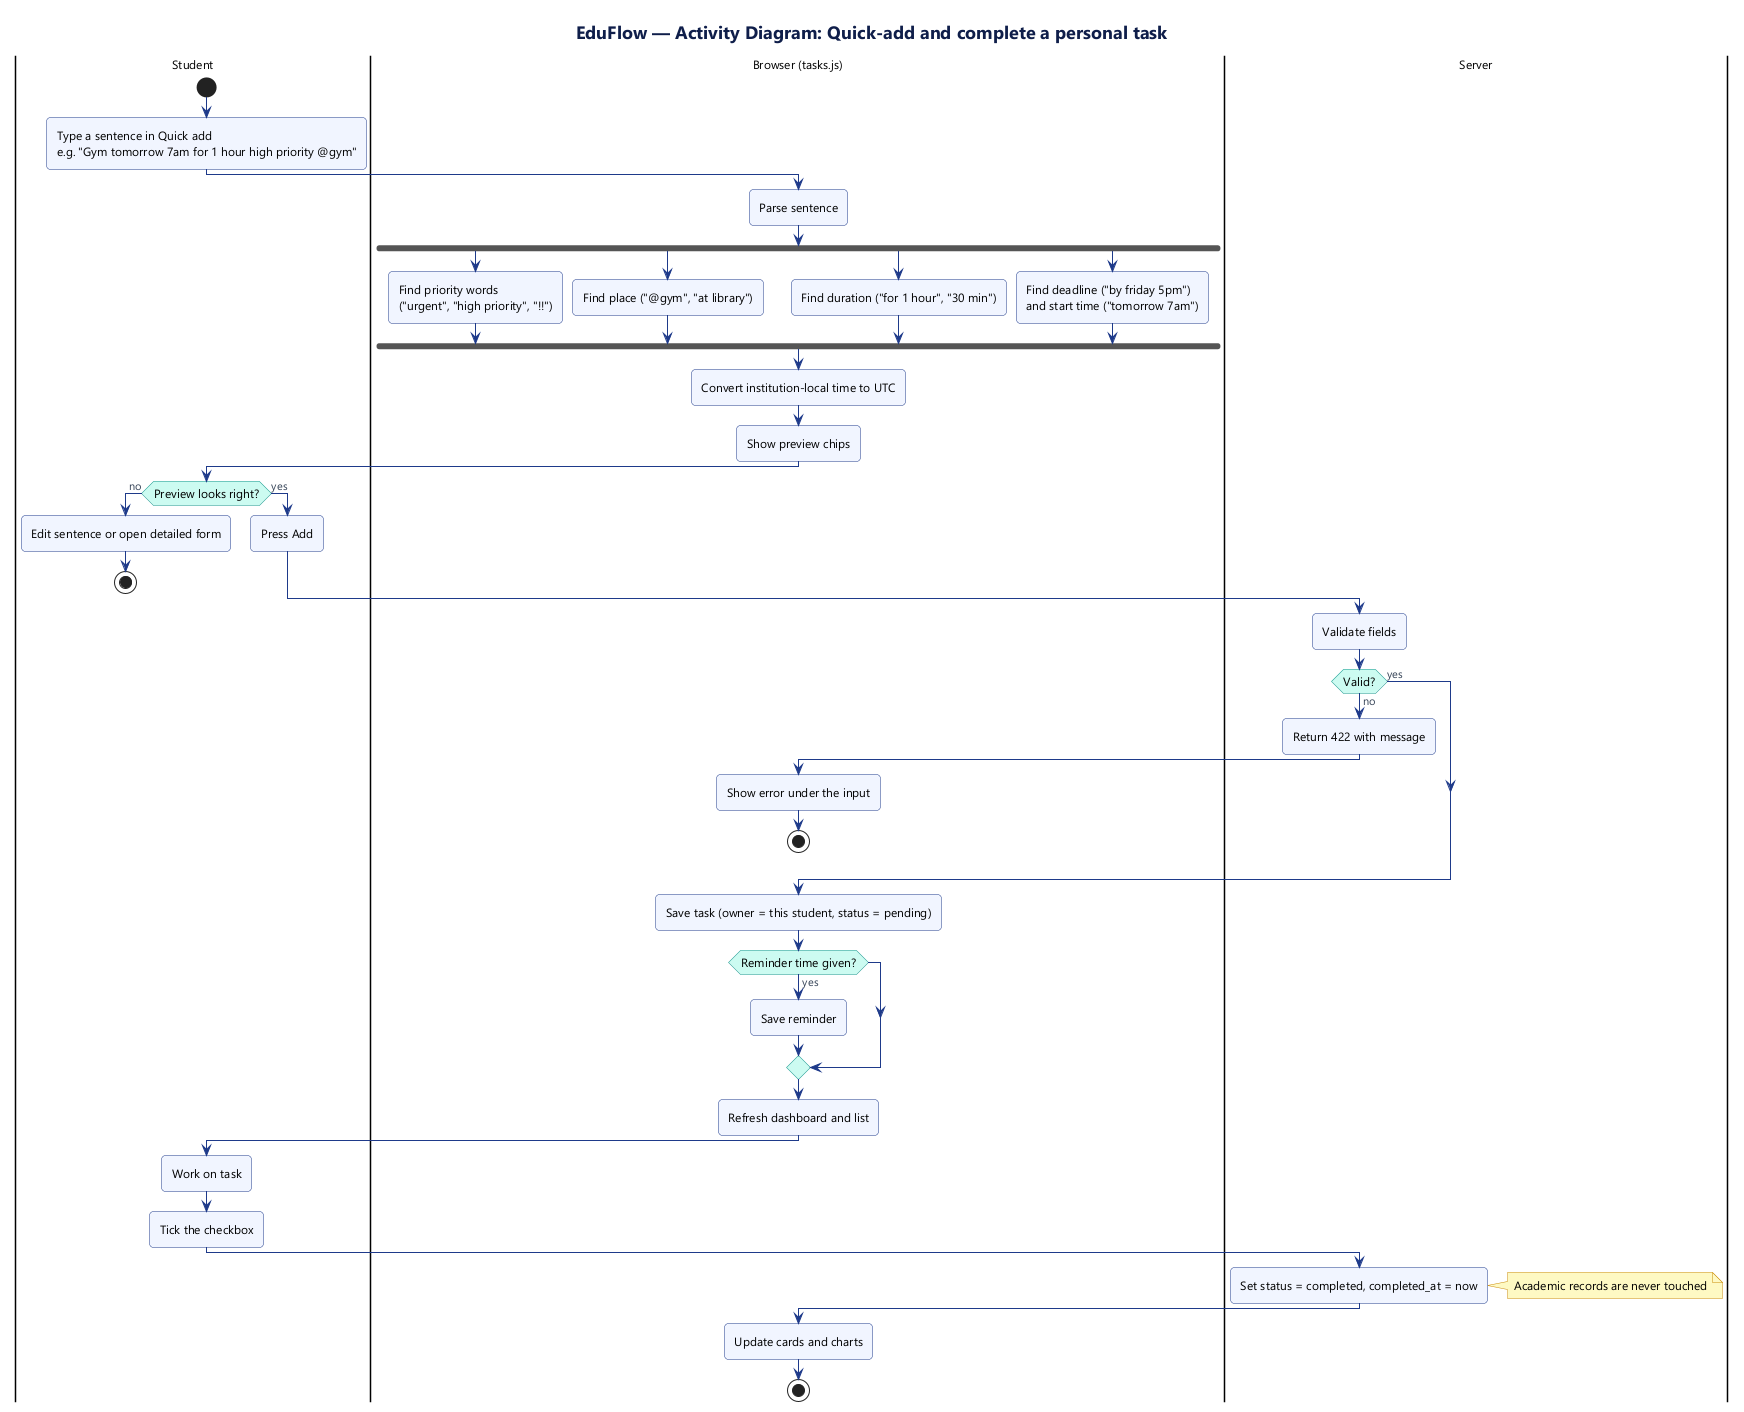

The diagram above was rendered by PlantUML. Its source (embedded in the PNG):
@startuml 4b-activity-personal-task
!include _style.iuml
title EduFlow — Activity Diagram: Quick-add and complete a personal task

|Student|
start
:Type a sentence in Quick add\ne.g. "Gym tomorrow 7am for 1 hour high priority @gym";
|Browser (tasks.js)|
:Parse sentence;
fork
  :Find priority words\n("urgent", "high priority", "!!");
fork again
  :Find place ("@gym", "at library");
fork again
  :Find duration ("for 1 hour", "30 min");
fork again
  :Find deadline ("by friday 5pm")\nand start time ("tomorrow 7am");
end fork
:Convert institution-local time to UTC;
:Show preview chips;
|Student|
if (Preview looks right?) then (no)
  :Edit sentence or open detailed form;
  stop
else (yes)
  :Press Add;
endif
|Server|
:Validate fields;
if (Valid?) then (no)
  :Return 422 with message;
  |Browser (tasks.js)|
  :Show error under the input;
  stop
else (yes)
endif
:Save task (owner = this student, status = pending);
if (Reminder time given?) then (yes)
  :Save reminder;
endif
|Browser (tasks.js)|
:Refresh dashboard and list;
|Student|
:Work on task;
:Tick the checkbox;
|Server|
:Set status = completed, completed_at = now;
note right: Academic records are never touched
|Browser (tasks.js)|
:Update cards and charts;
stop
@enduml